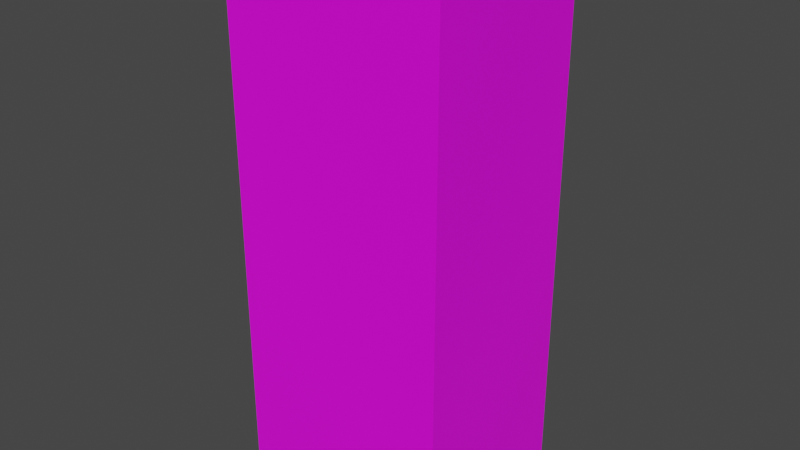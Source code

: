# Source: Dutch_Mill_0__mixed_fruits.blend  (saved by Blender 3.2.14; exported with 4.5.12 LTS)
import bpy
from mathutils import Matrix  # noqa: F401  (used for matrix-valued properties, if any)

bpy.ops.wm.read_factory_settings(use_empty=True)
scene = bpy.context.scene
scene.name = 'Scene'

# ---- collections
col_collection = bpy.data.collections.new('Collection'); scene.collection.children.link(col_collection)

# ---- images (referenced by path relative to the original .blend; pixels are not part of the script)
import os
ASSET_DIR = os.environ.get("B2B_ASSET_DIR", "")  # directory of the original .blend (textures are referenced by path, not embedded)
HERE = os.path.dirname(os.path.abspath(__file__))  # packed textures are extracted next to this script under _unpacked/

def load_image(name, relpath, width, height, colorspace="sRGB"):
    """Load a texture the original file referenced (path relative to the .blend, or extracted next to this script)."""
    p = next((c for c in (os.path.join(HERE, relpath), os.path.join(ASSET_DIR, relpath)) if relpath and os.path.exists(c)), "")
    if p:
        img = bpy.data.images.load(p, check_existing=True)
        img.name = name
    else:  # same state as the original file: an image datablock whose file is absent (Cycles renders it pink)
        img = bpy.data.images.new(name, width, height)
        img.source = "FILE"
        img.filepath = "//" + (relpath or name)
    img.colorspace_settings.name = colorspace
    return img
img_dutch_mill_0__mixed_fruits_jpg = load_image('Dutch_Mill_0%_mixed_fruits.jpg', 'Dutch_Mill_0%_mixed_fruits.jpg', 1024, 1024, 'sRGB')

# ---- materials (node trees are filled in below, after node groups)
mat_material_001 = bpy.data.materials.new('Material.001')
mat_material_001.use_transparent_shadow = False

# ---- material node trees
mat_material_001.use_nodes = True; mat_material_001.node_tree.nodes.clear()
_N = mat_material_001.node_tree.nodes; _L = mat_material_001.node_tree.links
n0 = _N.new('ShaderNodeBsdfPrincipled'); n0.name = 'Principled BSDF'; n0.location = (10, 300)
n0.distribution = 'GGX'
n0.subsurface_method = 'RANDOM_WALK_SKIN'
n0.inputs[3].default_value = 1.45
n0.inputs[27].default_value = (0.0, 0.0, 0.0, 1.0)
n0.inputs[28].default_value = 1.0
n1 = _N.new('ShaderNodeOutputMaterial'); n1.name = 'Material Output'; n1.location = (300, 300)
n2 = _N.new('ShaderNodeTexImage'); n2.name = 'Image Texture'; n2.location = (-280, 275)
n2.image = img_dutch_mill_0__mixed_fruits_jpg
_L.new(n0.outputs[0], n1.inputs[0])
_L.new(n2.outputs[0], n0.inputs[0])
n1.is_active_output = True

# ---- world
world_world = bpy.data.worlds.new('World'); scene.world = world_world
world_world.use_nodes = True; world_world.node_tree.nodes.clear()
_N = world_world.node_tree.nodes; _L = world_world.node_tree.links
n0 = _N.new('ShaderNodeOutputWorld'); n0.name = 'World Output'; n0.location = (300, 300)
n1 = _N.new('ShaderNodeBackground'); n1.name = 'Background'; n1.location = (10, 300)
n1.inputs[0].default_value = (0.05088, 0.05088, 0.05088, 1.0)
_L.new(n1.outputs[0], n0.inputs[0])
n0.is_active_output = True
world_world.color = (0.05088, 0.05088, 0.05088)
world_world.use_sun_shadow = False
world_world.sun_shadow_jitter_overblur = 0.0

# ---- meshes
me_cube_001 = bpy.data.meshes.new('Cube.001')
me_cube_001.from_pydata([(-1.0, -0.8068, 0.03232), (-1.0, -0.8068, 4.989), (-1.0, 0.8068, 0.03232), (-1.0, 0.8068, 4.989), (1.0, -0.8068, 0.03232), (1.0, -0.8068, 4.989), (1.0, 0.8068, 0.03232), (1.0, 0.8068, 4.989)], [], [(0, 1, 3, 2), (2, 3, 7, 6), (6, 7, 5, 4), (4, 5, 1, 0), (2, 6, 4, 0), (7, 3, 1, 5)])
_uv = me_cube_001.uv_layers.new(name='UVMap')
_uv.uv.foreach_set('vector', [0.5295, 0.0, 0.5295, 0.9995, 0.4072, 0.9995, 0.4072, 0.0, 0.296, 0.008059, 0.296, 1.009, 0.1435, 1.009, 0.1435, 0.008059, 0.4109, 0.0, 0.4109, 1.005, 0.2995, 1.005, 0.2995, 0.0, 0.1495, 0.003019, 0.1495, 1.009, -0.001155, 1.009, -0.001155, 0.003019, 0.6806, 0.0, 0.6806, 0.6942, 0.6542, 0.6942, 0.6542, 0.0, 0.9995, 1.004, 0.5247, 1.004, 0.5247, -0.00189, 0.9995, -0.00189])
me_cube_001.materials.append(mat_material_001)
me_cube_001.update()

# ---- objects
ob_cube = bpy.data.objects.new('Cube', me_cube_001)

# ---- transforms, parenting, visibility, modifiers, constraints
ob_cube.location = (0.0, 0.0, 0.0)

# ---- collection membership
col_collection.objects.link(ob_cube)

# ---- scene / render settings (as saved in the file)
scene.frame_start = 1; scene.frame_end = 250; scene.frame_set(1)
scene.render.engine = 'BLENDER_EEVEE_NEXT'
scene.cycles.sampling_pattern = 'TABULATED_SOBOL'
scene.cycles.use_light_tree = False
scene.view_settings.view_transform = 'Filmic'
bpy.context.view_layer.update()

# ---- added for rendering (the .blend has no active camera and no usable light): camera, sun
cam_auto = bpy.data.cameras.new('AutoCamera')
cam_auto.lens = 50.0
cam_auto.sensor_width = 36.0
cam_auto.clip_end = 1000.0
ob_auto_camera = bpy.data.objects.new('AutoCamera', cam_auto)
scene.collection.objects.link(ob_auto_camera)
ob_auto_camera.location = (5.16551, -6.19862, 6.64295)
ob_auto_camera.rotation_euler = (1.09748, -7.21219e-08, 0.694738)
scene.camera = ob_auto_camera
light_auto_sun = bpy.data.lights.new('AutoSun', 'SUN')
light_auto_sun.energy = 3.0
light_auto_sun.angle = 0.0523599
ob_auto_sun = bpy.data.objects.new('AutoSun', light_auto_sun)
scene.collection.objects.link(ob_auto_sun)
ob_auto_sun.rotation_euler = (0.872665, 0.174533, 0.523599)
bpy.context.view_layer.update()
